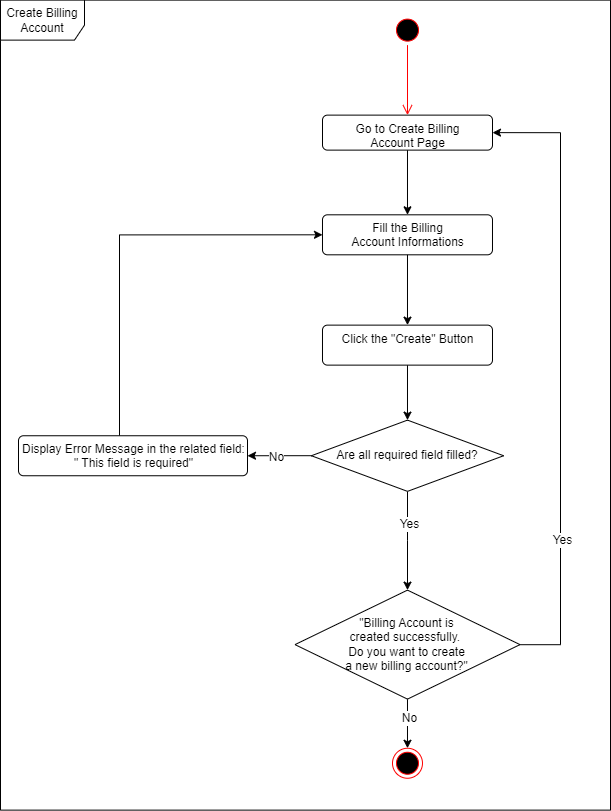

The diagram above was exported from draw.io. Its source (the exported page's mxGraphModel, read from the mxfile embedded in the PNG):
<mxGraphModel dx="2068" dy="940" grid="1" gridSize="10" guides="1" tooltips="1" connect="1" arrows="1" fold="1" page="1" pageScale="1" pageWidth="827" pageHeight="1169" math="0" shadow="0">
  <root>
    <mxCell id="0" />
    <mxCell id="1" parent="0" />
    <mxCell id="2" value="Create Billing Account" style="shape=umlFrame;whiteSpace=wrap;html=1;fillColor=#FFFFFF;width=84;height=40;" vertex="1" parent="1">
      <mxGeometry x="12520" y="92.62" width="610" height="810" as="geometry" />
    </mxCell>
    <mxCell id="3" value="" style="ellipse;html=1;shape=startState;fillColor=#000000;strokeColor=#ff0000;" vertex="1" parent="1">
      <mxGeometry x="12912" y="107.62" width="30" height="30" as="geometry" />
    </mxCell>
    <mxCell id="4" value="" style="edgeStyle=orthogonalEdgeStyle;html=1;verticalAlign=bottom;endArrow=open;endSize=8;strokeColor=#ff0000;rounded=0;entryX=0.5;entryY=0;entryDx=0;entryDy=0;" edge="1" source="3" target="6" parent="1">
      <mxGeometry relative="1" as="geometry">
        <mxPoint x="12871" y="207.62" as="targetPoint" />
        <Array as="points" />
      </mxGeometry>
    </mxCell>
    <mxCell id="5" style="edgeStyle=orthogonalEdgeStyle;rounded=0;orthogonalLoop=1;jettySize=auto;html=1;entryX=0.5;entryY=0;entryDx=0;entryDy=0;" edge="1" source="6" target="15" parent="1">
      <mxGeometry relative="1" as="geometry">
        <mxPoint x="12927" y="277.62" as="targetPoint" />
      </mxGeometry>
    </mxCell>
    <mxCell id="6" value="Go to Create Billing &lt;br&gt;Account Page" style="html=1;align=center;verticalAlign=top;rounded=1;absoluteArcSize=1;arcSize=10;dashed=0;fillColor=#FFFFFF;" vertex="1" parent="1">
      <mxGeometry x="12842" y="207.62" width="170" height="35" as="geometry" />
    </mxCell>
    <mxCell id="7" style="edgeStyle=orthogonalEdgeStyle;rounded=0;orthogonalLoop=1;jettySize=auto;html=1;entryX=1;entryY=0.5;entryDx=0;entryDy=0;fontSize=12;" edge="1" source="11" target="13" parent="1">
      <mxGeometry relative="1" as="geometry" />
    </mxCell>
    <mxCell id="8" value="No" style="edgeLabel;html=1;align=center;verticalAlign=middle;resizable=0;points=[];fontSize=12;" vertex="1" connectable="0" parent="7">
      <mxGeometry x="0.1466" y="1" relative="1" as="geometry">
        <mxPoint as="offset" />
      </mxGeometry>
    </mxCell>
    <mxCell id="9" style="edgeStyle=orthogonalEdgeStyle;rounded=0;orthogonalLoop=1;jettySize=auto;html=1;fontSize=12;entryX=0.5;entryY=0;entryDx=0;entryDy=0;" edge="1" source="11" target="23" parent="1">
      <mxGeometry relative="1" as="geometry">
        <mxPoint x="12927" y="682.62" as="targetPoint" />
      </mxGeometry>
    </mxCell>
    <mxCell id="10" value="Yes" style="edgeLabel;html=1;align=center;verticalAlign=middle;resizable=0;points=[];fontSize=12;" vertex="1" connectable="0" parent="9">
      <mxGeometry x="-0.3378" y="1" relative="1" as="geometry">
        <mxPoint as="offset" />
      </mxGeometry>
    </mxCell>
    <mxCell id="11" value="Are all required field filled?" style="rhombus;whiteSpace=wrap;html=1;fillColor=#FFFFFF;" vertex="1" parent="1">
      <mxGeometry x="12830.869999999999" y="512.62" width="192.25" height="71.25" as="geometry" />
    </mxCell>
    <mxCell id="12" style="edgeStyle=orthogonalEdgeStyle;rounded=0;orthogonalLoop=1;jettySize=auto;html=1;fontSize=12;entryX=0;entryY=0.5;entryDx=0;entryDy=0;" edge="1" source="13" target="15" parent="1">
      <mxGeometry relative="1" as="geometry">
        <Array as="points">
          <mxPoint x="12639" y="327.62" />
        </Array>
        <mxPoint x="12842" y="392.62" as="targetPoint" />
      </mxGeometry>
    </mxCell>
    <mxCell id="13" value="Display Error Message in the related field: &lt;br&gt;&quot; This field is required&quot;" style="html=1;align=center;verticalAlign=top;rounded=1;absoluteArcSize=1;arcSize=10;dashed=0;fillColor=#FFFFFF;" vertex="1" parent="1">
      <mxGeometry x="12538" y="528.25" width="229" height="40" as="geometry" />
    </mxCell>
    <mxCell id="14" style="edgeStyle=orthogonalEdgeStyle;rounded=0;orthogonalLoop=1;jettySize=auto;html=1;entryX=0.5;entryY=0;entryDx=0;entryDy=0;fontSize=12;" edge="1" source="15" target="17" parent="1">
      <mxGeometry relative="1" as="geometry" />
    </mxCell>
    <mxCell id="15" value="Fill the Billing &lt;br&gt;Account Informations" style="html=1;align=center;verticalAlign=top;rounded=1;absoluteArcSize=1;arcSize=10;dashed=0;fillColor=#FFFFFF;" vertex="1" parent="1">
      <mxGeometry x="12841.99" y="307.31" width="170" height="40" as="geometry" />
    </mxCell>
    <mxCell id="16" style="edgeStyle=orthogonalEdgeStyle;rounded=0;orthogonalLoop=1;jettySize=auto;html=1;entryX=0.5;entryY=0;entryDx=0;entryDy=0;fontSize=12;" edge="1" source="17" target="11" parent="1">
      <mxGeometry relative="1" as="geometry" />
    </mxCell>
    <mxCell id="17" value="Click the &quot;Create&quot; Button" style="html=1;align=center;verticalAlign=top;rounded=1;absoluteArcSize=1;arcSize=10;dashed=0;fillColor=#FFFFFF;" vertex="1" parent="1">
      <mxGeometry x="12841.99" y="417.63" width="170" height="40" as="geometry" />
    </mxCell>
    <mxCell id="18" value="" style="ellipse;html=1;shape=endState;fillColor=#000000;strokeColor=#ff0000;" vertex="1" parent="1">
      <mxGeometry x="12911.99" y="840.75" width="30" height="30" as="geometry" />
    </mxCell>
    <mxCell id="19" style="edgeStyle=orthogonalEdgeStyle;rounded=0;orthogonalLoop=1;jettySize=auto;html=1;entryX=1;entryY=0.5;entryDx=0;entryDy=0;fontSize=12;" edge="1" source="23" target="6" parent="1">
      <mxGeometry relative="1" as="geometry">
        <Array as="points">
          <mxPoint x="13080" y="737.62" />
          <mxPoint x="13080" y="224.62" />
        </Array>
      </mxGeometry>
    </mxCell>
    <mxCell id="20" value="Yes" style="edgeLabel;html=1;align=center;verticalAlign=middle;resizable=0;points=[];fontSize=12;" vertex="1" connectable="0" parent="19">
      <mxGeometry x="-0.531" y="-1" relative="1" as="geometry">
        <mxPoint as="offset" />
      </mxGeometry>
    </mxCell>
    <mxCell id="21" style="edgeStyle=orthogonalEdgeStyle;rounded=0;orthogonalLoop=1;jettySize=auto;html=1;entryX=0.5;entryY=0;entryDx=0;entryDy=0;fontSize=12;" edge="1" source="23" target="18" parent="1">
      <mxGeometry relative="1" as="geometry" />
    </mxCell>
    <mxCell id="22" value="No" style="edgeLabel;html=1;align=center;verticalAlign=middle;resizable=0;points=[];fontSize=12;" vertex="1" connectable="0" parent="21">
      <mxGeometry x="-0.2762" y="1" relative="1" as="geometry">
        <mxPoint as="offset" />
      </mxGeometry>
    </mxCell>
    <mxCell id="23" value="&lt;span style=&quot;&quot;&gt;&quot;Billing Account is &lt;br&gt;created successfully.&amp;nbsp;&lt;/span&gt;&lt;br style=&quot;border-color: var(--border-color);&quot;&gt;&lt;span style=&quot;&quot;&gt;Do you want to create &lt;br&gt;a new billing account?&quot;&lt;/span&gt;" style="rhombus;whiteSpace=wrap;html=1;fillColor=#FFFFFF;" vertex="1" parent="1">
      <mxGeometry x="12814.49" y="682.62" width="225.01" height="109" as="geometry" />
    </mxCell>
  </root>
</mxGraphModel>